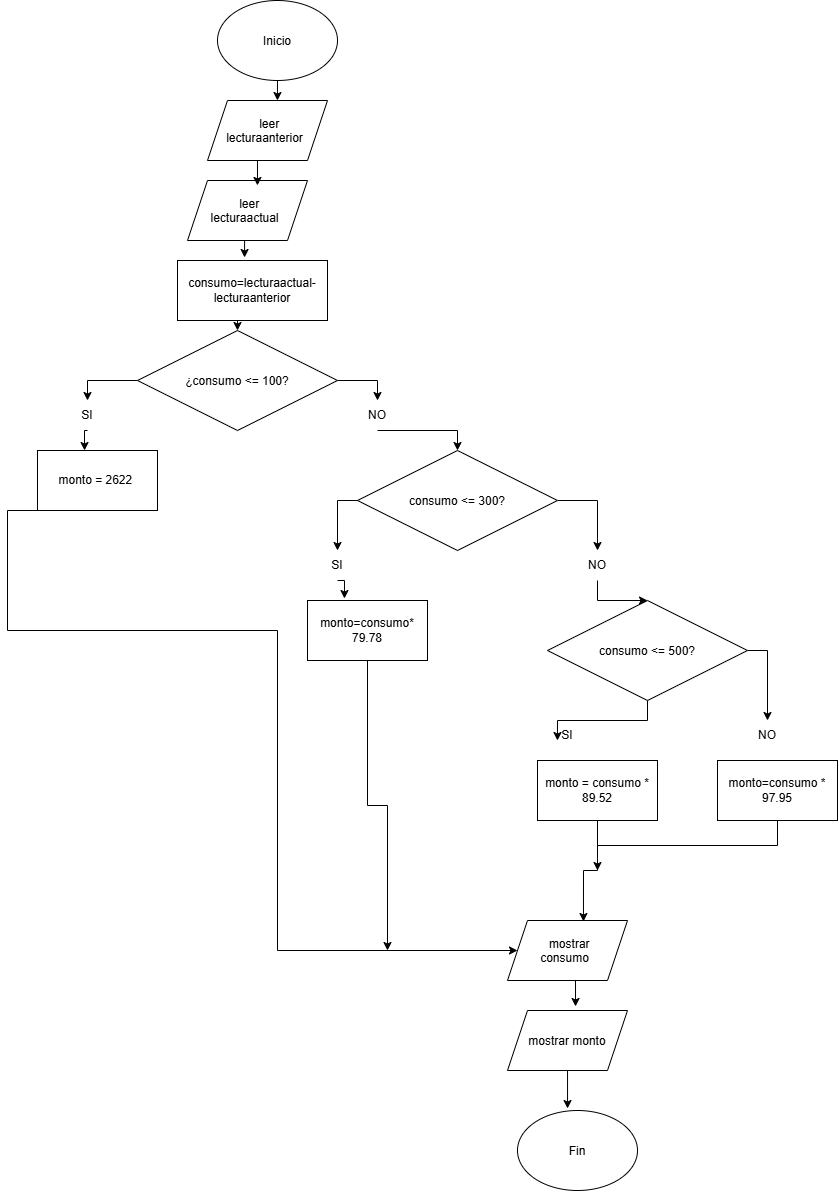

The diagram above was exported from draw.io. Its source (the exported page's mxGraphModel, read from the mxfile embedded in the PNG):
<mxGraphModel dx="860" dy="473" grid="1" gridSize="10" guides="1" tooltips="1" connect="1" arrows="1" fold="1" page="1" pageScale="1" pageWidth="827" pageHeight="1169" math="0" shadow="0">
  <root>
    <mxCell id="0" />
    <mxCell id="1" parent="0" />
    <mxCell id="XXbgWzqO8Qn7Pmi2hZoA-1" parent="1" style="ellipse;whiteSpace=wrap;html=1;shapeInside=1;" value="Inicio" vertex="1">
      <mxGeometry height="80" width="120" x="240" y="10" as="geometry" />
    </mxCell>
    <mxCell id="XXbgWzqO8Qn7Pmi2hZoA-2" parent="1" style="ellipse;whiteSpace=wrap;html=1;shapeInside=1;" value="Fin" vertex="1">
      <mxGeometry height="80" width="120" x="540" y="1120" as="geometry" />
    </mxCell>
    <mxCell id="XXbgWzqO8Qn7Pmi2hZoA-3" parent="1" style="shape=parallelogram;perimeter=parallelogramPerimeter;whiteSpace=wrap;html=1;shapeInside=1;fixedSize=1;" value="leer lecturaanterior" vertex="1">
      <mxGeometry height="60" width="120" x="230" y="110" as="geometry" />
    </mxCell>
    <mxCell id="XXbgWzqO8Qn7Pmi2hZoA-4" parent="1" style="shape=parallelogram;perimeter=parallelogramPerimeter;whiteSpace=wrap;html=1;shapeInside=1;fixedSize=1;" value="leer lecturaactual" vertex="1">
      <mxGeometry height="60" width="120" x="210" y="190" as="geometry" />
    </mxCell>
    <mxCell id="XXbgWzqO8Qn7Pmi2hZoA-5" edge="1" parent="1" source="XXbgWzqO8Qn7Pmi2hZoA-1" style="edgeStyle=orthogonalEdgeStyle;rounded=0;orthogonalLoop=1;jettySize=auto;html=1;exitX=0.5;exitY=1;exitDx=0;exitDy=0;entryX=0.583;entryY=0;entryDx=0;entryDy=0;entryPerimeter=0;" target="XXbgWzqO8Qn7Pmi2hZoA-3">
      <mxGeometry relative="1" as="geometry" />
    </mxCell>
    <mxCell id="XXbgWzqO8Qn7Pmi2hZoA-6" edge="1" parent="1" source="XXbgWzqO8Qn7Pmi2hZoA-3" style="edgeStyle=orthogonalEdgeStyle;rounded=0;orthogonalLoop=1;jettySize=auto;html=1;exitX=0.5;exitY=1;exitDx=0;exitDy=0;entryX=0.583;entryY=0.083;entryDx=0;entryDy=0;entryPerimeter=0;" target="XXbgWzqO8Qn7Pmi2hZoA-4">
      <mxGeometry relative="1" as="geometry" />
    </mxCell>
    <mxCell id="XXbgWzqO8Qn7Pmi2hZoA-15" edge="1" parent="1" source="XXbgWzqO8Qn7Pmi2hZoA-7" style="edgeStyle=orthogonalEdgeStyle;rounded=0;orthogonalLoop=1;jettySize=auto;html=1;exitX=0;exitY=0.5;exitDx=0;exitDy=0;entryX=0.5;entryY=0;entryDx=0;entryDy=0;" target="XXbgWzqO8Qn7Pmi2hZoA-13">
      <mxGeometry relative="1" as="geometry" />
    </mxCell>
    <mxCell id="XXbgWzqO8Qn7Pmi2hZoA-16" edge="1" parent="1" source="XXbgWzqO8Qn7Pmi2hZoA-7" style="edgeStyle=orthogonalEdgeStyle;rounded=0;orthogonalLoop=1;jettySize=auto;html=1;exitX=1;exitY=0.5;exitDx=0;exitDy=0;entryX=0.5;entryY=0;entryDx=0;entryDy=0;" target="XXbgWzqO8Qn7Pmi2hZoA-14">
      <mxGeometry relative="1" as="geometry" />
    </mxCell>
    <mxCell id="XXbgWzqO8Qn7Pmi2hZoA-7" parent="1" style="rhombus;whiteSpace=wrap;html=1;shapeInside=1;" value="¿consumo &amp;lt;= 100?" vertex="1">
      <mxGeometry height="100" width="200" x="160" y="340" as="geometry" />
    </mxCell>
    <mxCell id="XXbgWzqO8Qn7Pmi2hZoA-13" parent="1" style="text;html=1;whiteSpace=wrap;strokeColor=none;fillColor=none;align=center;verticalAlign=middle;rounded=0;" value="SI" vertex="1">
      <mxGeometry height="30" width="60" x="80" y="410" as="geometry" />
    </mxCell>
    <mxCell id="XXbgWzqO8Qn7Pmi2hZoA-37" edge="1" parent="1" source="XXbgWzqO8Qn7Pmi2hZoA-14" style="edgeStyle=orthogonalEdgeStyle;rounded=0;orthogonalLoop=1;jettySize=auto;html=1;exitX=0.5;exitY=1;exitDx=0;exitDy=0;entryX=0.5;entryY=0;entryDx=0;entryDy=0;" target="XXbgWzqO8Qn7Pmi2hZoA-32">
      <mxGeometry relative="1" as="geometry">
        <Array as="points">
          <mxPoint x="480" y="440" />
        </Array>
      </mxGeometry>
    </mxCell>
    <mxCell id="XXbgWzqO8Qn7Pmi2hZoA-14" parent="1" style="text;html=1;whiteSpace=wrap;strokeColor=none;fillColor=none;align=center;verticalAlign=middle;rounded=0;" value="NO" vertex="1">
      <mxGeometry height="30" width="60" x="370" y="410" as="geometry" />
    </mxCell>
    <mxCell id="XXbgWzqO8Qn7Pmi2hZoA-19" parent="1" style="shape=parallelogram;perimeter=parallelogramPerimeter;whiteSpace=wrap;html=1;shapeInside=1;fixedSize=1;" value="mostrar consumo" vertex="1">
      <mxGeometry height="60" width="120" x="530" y="930" as="geometry" />
    </mxCell>
    <mxCell id="XXbgWzqO8Qn7Pmi2hZoA-20" parent="1" style="shape=parallelogram;perimeter=parallelogramPerimeter;whiteSpace=wrap;html=1;shapeInside=1;fixedSize=1;" value="&lt;div&gt;mostrar monto&lt;/div&gt;" vertex="1">
      <mxGeometry height="60" width="120" x="530" y="1020" as="geometry" />
    </mxCell>
    <mxCell id="XXbgWzqO8Qn7Pmi2hZoA-48" edge="1" parent="1" source="XXbgWzqO8Qn7Pmi2hZoA-25" style="edgeStyle=orthogonalEdgeStyle;rounded=0;orthogonalLoop=1;jettySize=auto;html=1;exitX=0.5;exitY=1;exitDx=0;exitDy=0;entryX=0.5;entryY=0;entryDx=0;entryDy=0;" target="XXbgWzqO8Qn7Pmi2hZoA-7">
      <mxGeometry relative="1" as="geometry" />
    </mxCell>
    <mxCell id="XXbgWzqO8Qn7Pmi2hZoA-25" parent="1" style="rounded=0;whiteSpace=wrap;html=1;" value="consumo=lecturaactual-lecturaanterior" vertex="1">
      <mxGeometry height="60" width="150" x="200" y="270" as="geometry" />
    </mxCell>
    <mxCell id="XXbgWzqO8Qn7Pmi2hZoA-70" edge="1" parent="1" source="XXbgWzqO8Qn7Pmi2hZoA-31" style="edgeStyle=orthogonalEdgeStyle;rounded=0;orthogonalLoop=1;jettySize=auto;html=1;exitX=0.5;exitY=1;exitDx=0;exitDy=0;" target="XXbgWzqO8Qn7Pmi2hZoA-19">
      <mxGeometry relative="1" as="geometry">
        <Array as="points">
          <mxPoint x="30" y="520" />
          <mxPoint x="30" y="640" />
          <mxPoint x="300" y="640" />
          <mxPoint x="300" y="960" />
        </Array>
        <mxPoint x="30" y="520" as="sourcePoint" />
        <mxPoint x="300" y="860" as="targetPoint" />
      </mxGeometry>
    </mxCell>
    <mxCell id="XXbgWzqO8Qn7Pmi2hZoA-31" parent="1" style="rounded=0;whiteSpace=wrap;html=1;" value="monto = 2622&amp;nbsp;" vertex="1">
      <mxGeometry height="60" width="120" x="60" y="460" as="geometry" />
    </mxCell>
    <mxCell id="XXbgWzqO8Qn7Pmi2hZoA-35" edge="1" parent="1" source="XXbgWzqO8Qn7Pmi2hZoA-32" style="edgeStyle=orthogonalEdgeStyle;rounded=0;orthogonalLoop=1;jettySize=auto;html=1;exitX=0;exitY=0.5;exitDx=0;exitDy=0;entryX=0.5;entryY=0;entryDx=0;entryDy=0;" target="XXbgWzqO8Qn7Pmi2hZoA-33">
      <mxGeometry relative="1" as="geometry" />
    </mxCell>
    <mxCell id="XXbgWzqO8Qn7Pmi2hZoA-36" edge="1" parent="1" source="XXbgWzqO8Qn7Pmi2hZoA-32" style="edgeStyle=orthogonalEdgeStyle;rounded=0;orthogonalLoop=1;jettySize=auto;html=1;exitX=1;exitY=0.5;exitDx=0;exitDy=0;entryX=0.5;entryY=0;entryDx=0;entryDy=0;" target="XXbgWzqO8Qn7Pmi2hZoA-34">
      <mxGeometry relative="1" as="geometry" />
    </mxCell>
    <mxCell id="XXbgWzqO8Qn7Pmi2hZoA-32" parent="1" style="rhombus;whiteSpace=wrap;html=1;shapeInside=1;" value="consumo &amp;lt;= 300?" vertex="1">
      <mxGeometry height="100" width="200" x="380" y="460" as="geometry" />
    </mxCell>
    <mxCell id="XXbgWzqO8Qn7Pmi2hZoA-33" parent="1" style="text;html=1;whiteSpace=wrap;strokeColor=none;fillColor=none;align=center;verticalAlign=middle;rounded=0;" value="SI" vertex="1">
      <mxGeometry height="30" width="60" x="330" y="560" as="geometry" />
    </mxCell>
    <mxCell id="XXbgWzqO8Qn7Pmi2hZoA-57" edge="1" parent="1" source="XXbgWzqO8Qn7Pmi2hZoA-34" style="edgeStyle=orthogonalEdgeStyle;rounded=0;orthogonalLoop=1;jettySize=auto;html=1;entryX=0.5;entryY=0;entryDx=0;entryDy=0;" target="XXbgWzqO8Qn7Pmi2hZoA-54">
      <mxGeometry relative="1" as="geometry" />
    </mxCell>
    <mxCell id="XXbgWzqO8Qn7Pmi2hZoA-34" parent="1" style="text;html=1;whiteSpace=wrap;strokeColor=none;fillColor=none;align=center;verticalAlign=middle;rounded=0;" value="NO" vertex="1">
      <mxGeometry height="30" width="60" x="590" y="560" as="geometry" />
    </mxCell>
    <mxCell id="XXbgWzqO8Qn7Pmi2hZoA-72" edge="1" parent="1" source="XXbgWzqO8Qn7Pmi2hZoA-38" style="edgeStyle=orthogonalEdgeStyle;rounded=0;orthogonalLoop=1;jettySize=auto;html=1;">
      <mxGeometry relative="1" as="geometry">
        <mxPoint x="410" y="960" as="targetPoint" />
      </mxGeometry>
    </mxCell>
    <mxCell id="XXbgWzqO8Qn7Pmi2hZoA-38" parent="1" style="rounded=0;whiteSpace=wrap;html=1;" value="monto=consumo* 79.78" vertex="1">
      <mxGeometry height="60" width="120" x="330" y="610" as="geometry" />
    </mxCell>
    <mxCell id="XXbgWzqO8Qn7Pmi2hZoA-40" edge="1" parent="1" source="XXbgWzqO8Qn7Pmi2hZoA-33" style="edgeStyle=orthogonalEdgeStyle;rounded=0;orthogonalLoop=1;jettySize=auto;html=1;exitX=0.5;exitY=1;exitDx=0;exitDy=0;entryX=0.308;entryY=-0.033;entryDx=0;entryDy=0;entryPerimeter=0;" target="XXbgWzqO8Qn7Pmi2hZoA-38">
      <mxGeometry relative="1" as="geometry" />
    </mxCell>
    <mxCell id="XXbgWzqO8Qn7Pmi2hZoA-45" edge="1" parent="1" source="XXbgWzqO8Qn7Pmi2hZoA-13" style="edgeStyle=orthogonalEdgeStyle;rounded=0;orthogonalLoop=1;jettySize=auto;html=1;exitX=0.5;exitY=1;exitDx=0;exitDy=0;entryX=0.392;entryY=0;entryDx=0;entryDy=0;entryPerimeter=0;" target="XXbgWzqO8Qn7Pmi2hZoA-31">
      <mxGeometry relative="1" as="geometry" />
    </mxCell>
    <mxCell id="XXbgWzqO8Qn7Pmi2hZoA-47" edge="1" parent="1" source="XXbgWzqO8Qn7Pmi2hZoA-4" style="edgeStyle=orthogonalEdgeStyle;rounded=0;orthogonalLoop=1;jettySize=auto;html=1;exitX=0.5;exitY=1;exitDx=0;exitDy=0;entryX=0.447;entryY=-0.05;entryDx=0;entryDy=0;entryPerimeter=0;" target="XXbgWzqO8Qn7Pmi2hZoA-25">
      <mxGeometry relative="1" as="geometry" />
    </mxCell>
    <mxCell id="XXbgWzqO8Qn7Pmi2hZoA-52" edge="1" parent="1" source="XXbgWzqO8Qn7Pmi2hZoA-19" style="edgeStyle=orthogonalEdgeStyle;rounded=0;orthogonalLoop=1;jettySize=auto;html=1;exitX=0.5;exitY=1;exitDx=0;exitDy=0;entryX=0.567;entryY=-0.067;entryDx=0;entryDy=0;entryPerimeter=0;" target="XXbgWzqO8Qn7Pmi2hZoA-20">
      <mxGeometry relative="1" as="geometry" />
    </mxCell>
    <mxCell id="XXbgWzqO8Qn7Pmi2hZoA-53" edge="1" parent="1" source="XXbgWzqO8Qn7Pmi2hZoA-20" style="edgeStyle=orthogonalEdgeStyle;rounded=0;orthogonalLoop=1;jettySize=auto;html=1;entryX=0.417;entryY=-0.025;entryDx=0;entryDy=0;entryPerimeter=0;" target="XXbgWzqO8Qn7Pmi2hZoA-2">
      <mxGeometry relative="1" as="geometry" />
    </mxCell>
    <mxCell id="XXbgWzqO8Qn7Pmi2hZoA-60" edge="1" parent="1" source="XXbgWzqO8Qn7Pmi2hZoA-54" style="edgeStyle=orthogonalEdgeStyle;rounded=0;orthogonalLoop=1;jettySize=auto;html=1;exitX=1;exitY=0.5;exitDx=0;exitDy=0;" target="XXbgWzqO8Qn7Pmi2hZoA-59">
      <mxGeometry relative="1" as="geometry" />
    </mxCell>
    <mxCell id="XXbgWzqO8Qn7Pmi2hZoA-54" parent="1" style="rhombus;whiteSpace=wrap;html=1;shapeInside=1;" value="consumo &amp;lt;= 500?" vertex="1">
      <mxGeometry height="100" width="200" x="570" y="610" as="geometry" />
    </mxCell>
    <mxCell id="XXbgWzqO8Qn7Pmi2hZoA-58" parent="1" style="text;html=1;whiteSpace=wrap;strokeColor=none;fillColor=none;align=center;verticalAlign=middle;rounded=0;" value="SI" vertex="1">
      <mxGeometry height="30" width="60" x="560" y="730" as="geometry" />
    </mxCell>
    <mxCell id="XXbgWzqO8Qn7Pmi2hZoA-59" parent="1" style="text;html=1;whiteSpace=wrap;strokeColor=none;fillColor=none;align=center;verticalAlign=middle;rounded=0;" value="NO" vertex="1">
      <mxGeometry height="30" width="60" x="760" y="730" as="geometry" />
    </mxCell>
    <mxCell id="XXbgWzqO8Qn7Pmi2hZoA-63" edge="1" parent="1" source="XXbgWzqO8Qn7Pmi2hZoA-54" style="edgeStyle=orthogonalEdgeStyle;rounded=0;orthogonalLoop=1;jettySize=auto;html=1;entryX=0.333;entryY=0.667;entryDx=0;entryDy=0;entryPerimeter=0;" target="XXbgWzqO8Qn7Pmi2hZoA-58">
      <mxGeometry relative="1" as="geometry" />
    </mxCell>
    <mxCell id="XXbgWzqO8Qn7Pmi2hZoA-64" parent="1" style="rounded=0;whiteSpace=wrap;html=1;" value="monto = consumo * 89.52" vertex="1">
      <mxGeometry height="60" width="120" x="560" y="770" as="geometry" />
    </mxCell>
    <mxCell id="XXbgWzqO8Qn7Pmi2hZoA-67" edge="1" parent="1" source="XXbgWzqO8Qn7Pmi2hZoA-65" style="edgeStyle=orthogonalEdgeStyle;rounded=0;orthogonalLoop=1;jettySize=auto;html=1;exitX=0.5;exitY=1;exitDx=0;exitDy=0;">
      <mxGeometry relative="1" as="geometry">
        <mxPoint x="620" y="880" as="targetPoint" />
      </mxGeometry>
    </mxCell>
    <mxCell id="XXbgWzqO8Qn7Pmi2hZoA-65" parent="1" style="rounded=0;whiteSpace=wrap;html=1;" value="monto=consumo * 97.95 " vertex="1">
      <mxGeometry height="60" width="120" x="740" y="770" as="geometry" />
    </mxCell>
    <mxCell id="XXbgWzqO8Qn7Pmi2hZoA-66" edge="1" parent="1" source="XXbgWzqO8Qn7Pmi2hZoA-64" style="edgeStyle=orthogonalEdgeStyle;rounded=0;orthogonalLoop=1;jettySize=auto;html=1;entryX=0.633;entryY=0.017;entryDx=0;entryDy=0;entryPerimeter=0;" target="XXbgWzqO8Qn7Pmi2hZoA-19">
      <mxGeometry relative="1" as="geometry" />
    </mxCell>
  </root>
</mxGraphModel>